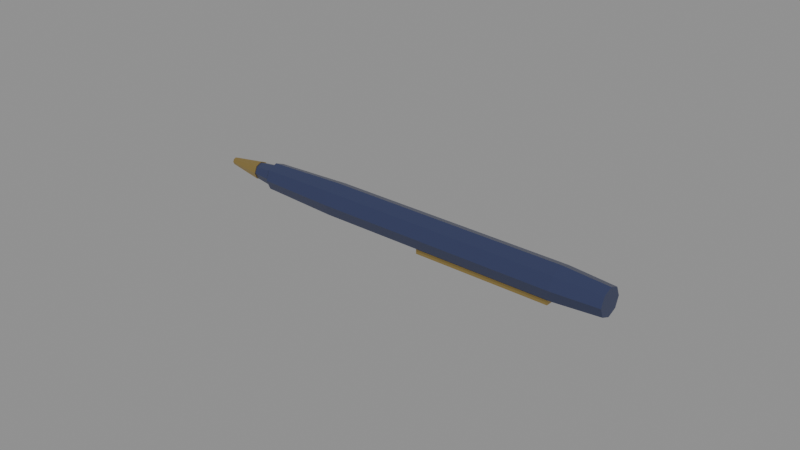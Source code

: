 # Source: pen.blend  (saved by Blender 5.2.44; exported with 4.5.12 LTS)
import bpy
from mathutils import Matrix  # noqa: F401  (used for matrix-valued properties, if any)

bpy.ops.wm.read_factory_settings(use_empty=True)
scene = bpy.context.scene
scene.name = 'Scene'

# ---- collections
col_pen = bpy.data.collections.new('Pen'); scene.collection.children.link(col_pen)

# ---- materials (node trees are filled in below, after node groups)
mat_pen_body = bpy.data.materials.new('Pen_Body')
mat_pen_body.diffuse_color = (0.03, 0.04, 0.1, 1.0)
mat_brass = bpy.data.materials.new('Brass')
mat_brass.diffuse_color = (0.55, 0.4, 0.14, 1.0)

# ---- material node trees
mat_pen_body.use_nodes = True; mat_pen_body.node_tree.nodes.clear()
_N = mat_pen_body.node_tree.nodes; _L = mat_pen_body.node_tree.links
n0 = _N.new('ShaderNodeBsdfPrincipled'); n0.name = 'Principled BSDF'; n0.location = (-200, 100)
n0.inputs[0].default_value = (0.03, 0.04, 0.1, 1.0)
n0.inputs[2].default_value = 0.3
n0.inputs[10].default_value = 0.005
n1 = _N.new('ShaderNodeOutputMaterial'); n1.name = 'Material Output'; n1.location = (200, 100)
_L.new(n0.outputs[0], n1.inputs[0])
n1.is_active_output = True
mat_brass.use_nodes = True; mat_brass.node_tree.nodes.clear()
_N = mat_brass.node_tree.nodes; _L = mat_brass.node_tree.links
n0 = _N.new('ShaderNodeBsdfPrincipled'); n0.name = 'Principled BSDF'; n0.location = (-200, 100)
n0.inputs[0].default_value = (0.55, 0.4, 0.14, 1.0)
n0.inputs[1].default_value = 0.9
n0.inputs[2].default_value = 0.4
n0.inputs[10].default_value = 0.005
n1 = _N.new('ShaderNodeOutputMaterial'); n1.name = 'Material Output'; n1.location = (200, 100)
_L.new(n0.outputs[0], n1.inputs[0])
n1.is_active_output = True

# ---- meshes
me_pen = bpy.data.meshes.new('Pen')
me_pen.from_pydata([(0.0, 0.0, 0.0), (-5.245e-11, 0.0, -0.0012), (-3.709e-11, 0.0008485, -0.0008485), (-3.212e-27, 0.0012, -7.348e-20), (3.709e-11, 0.0008485, 0.0008485), (5.245e-11, 1.47e-19, 0.0012), (3.709e-11, -0.0008485, 0.0008485), (9.636e-27, -0.0012, 2.204e-19), (-3.709e-11, -0.0008485, -0.0008485), (0.018, 0.0, -0.0035), (0.018, 0.002475, -0.002475), (0.018, 0.0035, -7.868e-10), (0.018, 0.002475, 0.002475), (0.018, 4.286e-19, 0.0035), (0.018, -0.002475, 0.002475), (0.018, -0.0035, -7.868e-10), (0.018, -0.002475, -0.002475), (0.019, 0.0, -0.0045), (0.019, 0.003182, -0.003182), (0.019, 0.0045, -8.305e-10), (0.019, 0.003182, 0.003182), (0.019, 5.511e-19, 0.0045), (0.019, -0.003182, 0.003182), (0.019, -0.0045, -8.305e-10), (0.019, -0.003182, -0.003182), (0.045, 0.0, -0.0055), (0.045, 0.003889, -0.003889), (0.045, 0.0055, -1.967e-09), (0.045, 0.003889, 0.003889), (0.045, 6.736e-19, 0.0055), (0.045, -0.003889, 0.003889), (0.045, -0.0055, -1.967e-09), (0.045, -0.003889, -0.003889), (0.125, 0.0, -0.0055), (0.125, 0.003889, -0.003889), (0.125, 0.0055, -5.464e-09), (0.125, 0.003889, 0.003889), (0.125, 6.736e-19, 0.0055), (0.125, -0.003889, 0.003889), (0.125, -0.0055, -5.464e-09), (0.125, -0.003889, -0.003889), (0.14, 0.0, -0.0045), (0.14, 0.003182, -0.003182), (0.14, 0.0045, -6.12e-09), (0.14, 0.003182, 0.003182), (0.14, 5.511e-19, 0.0045), (0.14, -0.003182, 0.003182), (0.14, -0.0045, -6.12e-09), (0.14, -0.003182, -0.003182), (0.14, 0.0, -6.12e-09), (0.0, 0.0, 0.0), (-5.245e-11, 0.0, -0.0012), (-3.709e-11, 0.0008485, -0.0008485), (-3.212e-27, 0.0012, -7.348e-20), (3.709e-11, 0.0008485, 0.0008485), (5.245e-11, 1.47e-19, 0.0012), (3.709e-11, -0.0008485, 0.0008485), (9.636e-27, -0.0012, 2.204e-19), (-3.709e-11, -0.0008485, -0.0008485), (0.012, 0.0, -0.003), (0.012, 0.002121, -0.002121), (0.012, 0.003, -5.245e-10), (0.012, 0.002121, 0.002121), (0.012, 3.674e-19, 0.003), (0.012, -0.002121, 0.002121), (0.012, -0.003, -5.245e-10), (0.012, -0.002121, -0.002121), (0.012, 0.0, -5.245e-10), (0.0775, -0.00175, -0.00545), (0.0775, -0.00175, -0.00695), (0.0775, 0.00175, -0.00695), (0.0775, 0.00175, -0.00545), (0.1225, -0.00175, -0.00545), (0.1225, -0.00175, -0.00695), (0.1225, 0.00175, -0.00695), (0.1225, 0.00175, -0.00545)], [], [(0, 2, 1), (0, 3, 2), (0, 4, 3), (0, 5, 4), (0, 6, 5), (0, 7, 6), (0, 8, 7), (0, 1, 8), (1, 2, 10, 9), (2, 3, 11, 10), (3, 4, 12, 11), (4, 5, 13, 12), (5, 6, 14, 13), (6, 7, 15, 14), (7, 8, 16, 15), (8, 1, 9, 16), (9, 10, 18, 17), (10, 11, 19, 18), (11, 12, 20, 19), (12, 13, 21, 20), (13, 14, 22, 21), (14, 15, 23, 22), (15, 16, 24, 23), (16, 9, 17, 24), (17, 18, 26, 25), (18, 19, 27, 26), (19, 20, 28, 27), (20, 21, 29, 28), (21, 22, 30, 29), (22, 23, 31, 30), (23, 24, 32, 31), (24, 17, 25, 32), (25, 26, 34, 33), (26, 27, 35, 34), (27, 28, 36, 35), (28, 29, 37, 36), (29, 30, 38, 37), (30, 31, 39, 38), (31, 32, 40, 39), (32, 25, 33, 40), (33, 34, 42, 41), (34, 35, 43, 42), (35, 36, 44, 43), (36, 37, 45, 44), (37, 38, 46, 45), (38, 39, 47, 46), (39, 40, 48, 47), (40, 33, 41, 48), (41, 42, 49), (42, 43, 49), (43, 44, 49), (44, 45, 49), (45, 46, 49), (46, 47, 49), (47, 48, 49), (48, 41, 49), (50, 52, 51), (50, 53, 52), (50, 54, 53), (50, 55, 54), (50, 56, 55), (50, 57, 56), (50, 58, 57), (50, 51, 58), (51, 52, 60, 59), (52, 53, 61, 60), (53, 54, 62, 61), (54, 55, 63, 62), (55, 56, 64, 63), (56, 57, 65, 64), (57, 58, 66, 65), (58, 51, 59, 66), (59, 60, 67), (60, 61, 67), (61, 62, 67), (62, 63, 67), (63, 64, 67), (64, 65, 67), (65, 66, 67), (66, 59, 67), (68, 71, 70, 69), (72, 73, 74, 75), (68, 69, 73, 72), (69, 70, 74, 73), (70, 71, 75, 74), (71, 68, 72, 75)])
me_pen.polygons.foreach_set('material_index', [0, 0, 0, 0, 0, 0, 0, 0, 0, 0, 0, 0, 0, 0, 0, 0, 0, 0, 0, 0, 0, 0, 0, 0, 0, 0, 0, 0, 0, 0, 0, 0, 0, 0, 0, 0, 0, 0, 0, 0, 0, 0, 0, 0, 0, 0, 0, 0, 0, 0, 0, 0, 0, 0, 0, 0, 1, 1, 1, 1, 1, 1, 1, 1, 1, 1, 1, 1, 1, 1, 1, 1, 1, 1, 1, 1, 1, 1, 1, 1, 1, 1, 1, 1, 1, 1])
me_pen.materials.append(mat_pen_body)
me_pen.materials.append(mat_brass)
me_pen.update()

# ---- objects
ob_pen = bpy.data.objects.new('Pen', me_pen)

# ---- transforms, parenting, visibility, modifiers, constraints
ob_pen.location = (0.0, 0.0, 0.0)

# ---- collection membership
col_pen.objects.link(ob_pen)

# ---- scene / render settings (as saved in the file)
scene.frame_start = 1; scene.frame_end = 250; scene.frame_set(1)
scene.render.engine = 'BLENDER_EEVEE_NEXT'
scene.render.bake_bias = 0.0
scene.render.bake_samples = 0
scene.render.compositor_device = 'GPU'
scene.eevee.use_volume_custom_range = False
scene.eevee.fast_gi_thickness_near = 0.1
scene.eevee.fast_gi_thickness_far = 0.0
scene.eevee.ray_tracing_options.screen_trace_thickness = 0.1
bpy.context.view_layer.update()

# ---- added for rendering (the .blend has no active camera and no usable light): camera, sun + grey world if the file has none
cam_auto = bpy.data.cameras.new('AutoCamera')
cam_auto.lens = 50.0
cam_auto.sensor_width = 36.0
cam_auto.clip_end = 1000.0
ob_auto_camera = bpy.data.objects.new('AutoCamera', cam_auto)
scene.collection.objects.link(ob_auto_camera)
ob_auto_camera.location = (0.255045, -0.222054, 0.147311)
ob_auto_camera.rotation_euler = (1.09748, -7.21219e-08, 0.694738)
scene.camera = ob_auto_camera
light_auto_sun = bpy.data.lights.new('AutoSun', 'SUN')
light_auto_sun.energy = 3.0
light_auto_sun.angle = 0.0523599
ob_auto_sun = bpy.data.objects.new('AutoSun', light_auto_sun)
scene.collection.objects.link(ob_auto_sun)
ob_auto_sun.rotation_euler = (0.872665, 0.174533, 0.523599)
if scene.world is None:
    world_auto = bpy.data.worlds.new('AutoWorld')
    world_auto.color = (0.3, 0.3, 0.3)
    scene.world = world_auto
bpy.context.view_layer.update()
